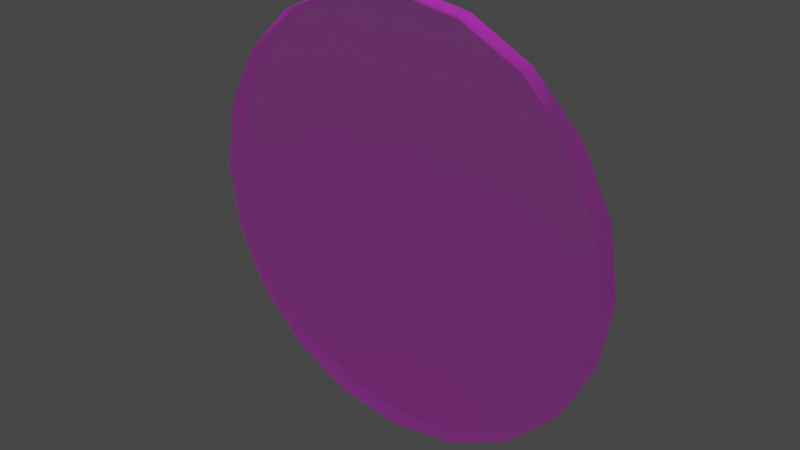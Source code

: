 # Source: dc.blend  (saved by Blender 4.1.24; exported with 4.5.12 LTS)
import bpy
from mathutils import Matrix  # noqa: F401  (used for matrix-valued properties, if any)

bpy.ops.wm.read_factory_settings(use_empty=True)
scene = bpy.context.scene
scene.name = 'Scene'

# ---- images (referenced by path relative to the original .blend; pixels are not part of the script)
import os
ASSET_DIR = os.environ.get("B2B_ASSET_DIR", "")  # directory of the original .blend (textures are referenced by path, not embedded)
HERE = os.path.dirname(os.path.abspath(__file__))  # packed textures are extracted next to this script under _unpacked/

def load_image(name, relpath, width, height, colorspace="sRGB"):
    """Load a texture the original file referenced (path relative to the .blend, or extracted next to this script)."""
    p = next((c for c in (os.path.join(HERE, relpath), os.path.join(ASSET_DIR, relpath)) if relpath and os.path.exists(c)), "")
    if p:
        img = bpy.data.images.load(p, check_existing=True)
        img.name = name
    else:  # same state as the original file: an image datablock whose file is absent (Cycles renders it pink)
        img = bpy.data.images.new(name, width, height)
        img.source = "FILE"
        img.filepath = "//" + (relpath or name)
    img.colorspace_settings.name = colorspace
    return img
img_dc_uv_png = load_image('dc_uv.png', 'dc_uv.png', 1024, 1024, 'sRGB')
img_dc_bump_png = load_image('dc_bump.png', 'dc_bump.png', 1024, 1024, 'sRGB')
img_dc_coat_png = load_image('dc_coat.png', 'dc_coat.png', 1024, 1024, 'sRGB')

# ---- materials (node trees are filled in below, after node groups)
mat_material_0 = bpy.data.materials.new('Material_0')
mat_material_0.surface_render_method = 'BLENDED'
mat_material_0.blend_method = 'BLEND'
mat_material_0.use_backface_culling = True
mat_material_0.use_transparent_shadow = False

# ---- material node trees
mat_material_0.use_nodes = True; mat_material_0.node_tree.nodes.clear()
_N = mat_material_0.node_tree.nodes; _L = mat_material_0.node_tree.links
n0 = _N.new('ShaderNodeBsdfPrincipled'); n0.name = 'Principled BSDF'; n0.location = (50, 292)
n0.distribution = 'GGX'
n0.subsurface_method = 'BURLEY'
n0.inputs[2].default_value = 0.8
n0.inputs[3].default_value = 1.2
n0.inputs[28].default_value = 0.15
n1 = _N.new('ShaderNodeOutputMaterial'); n1.name = 'Material Output'; n1.location = (342, 272)
n2 = _N.new('ShaderNodeMix'); n2.name = 'Mix'; n2.location = (-340, 210)
n2.label = 'Mix Vertex Color'
n2.data_type = 'RGBA'
n2.blend_type = 'MULTIPLY'
n2.inputs[0].default_value = 1.0
n3 = _N.new('ShaderNodeMath'); n3.name = 'Math'; n3.location = (-340, 10)
n3.label = 'Mix Vertex Alpha'
n3.operation = 'MULTIPLY'
n3.inputs[2].default_value = 0.0
n4 = _N.new('ShaderNodeVertexColor'); n4.name = 'Vertex Color'; n4.location = (-650, -30)
n4.layer_name = 'Col'
n5 = _N.new('ShaderNodeTexImage'); n5.name = 'Image Texture'; n5.location = (-920, 210)
n5.label = 'BASE COLOR'
n5.image = img_dc_uv_png
n5.interpolation = 'Smart'
n5.extension = 'CLIP'
n6 = _N.new('ShaderNodeTexImage'); n6.name = 'Image Texture.001'; n6.location = (-872, -197)
n6.image = img_dc_bump_png
n7 = _N.new('ShaderNodeTexImage'); n7.name = 'Image Texture.002'; n7.location = (-308, -380)
n7.image = img_dc_coat_png
n8 = _N.new('ShaderNodeBump'); n8.name = 'Bump'; n8.location = (-469, -192)
n8.inputs[1].default_value = 1.0
n8.inputs[2].default_value = 1.0
n9 = _N.new('ShaderNodeNormalMap'); n9.name = 'Normal Map'; n9.location = (-242, -197)
_L.new(n0.outputs[0], n1.inputs[0])
_L.new(n2.outputs[2], n0.inputs[0])
_L.new(n3.outputs[0], n0.inputs[4])
_L.new(n4.outputs[0], n2.inputs[7])
_L.new(n4.outputs[1], n3.inputs[1])
_L.new(n5.outputs[0], n2.inputs[6])
_L.new(n5.outputs[1], n3.inputs[0])
_L.new(n8.outputs[0], n9.inputs[1])
_L.new(n6.outputs[0], n8.inputs[3])
_L.new(n9.outputs[0], n0.inputs[5])
_L.new(n7.outputs[0], n0.inputs[27])
n1.is_active_output = True

# ---- world
world_world = bpy.data.worlds.new('World'); scene.world = world_world
world_world.use_nodes = True; world_world.node_tree.nodes.clear()
_N = world_world.node_tree.nodes; _L = world_world.node_tree.links
n0 = _N.new('ShaderNodeOutputWorld'); n0.name = 'World Output'; n0.location = (300, 300)
n1 = _N.new('ShaderNodeBackground'); n1.name = 'Background'; n1.location = (10, 300)
n1.inputs[0].default_value = (0.05088, 0.05088, 0.05088, 1.0)
_L.new(n1.outputs[0], n0.inputs[0])
n0.is_active_output = True
world_world.color = (0.05088, 0.05088, 0.05088)
world_world.use_sun_shadow = False
world_world.sun_shadow_jitter_overblur = 0.0

# ---- meshes
me_mesh_0 = bpy.data.meshes.new('Mesh_0')
me_mesh_0.from_pydata([(88.93, 4.533, 0.0001336), (90.84, 2.654, -6.83e-05), (84.58, -4.548, -27.48), (86.39, -2.668, -28.07), (27.48, 4.548, -84.58), (28.07, 2.669, -86.39), (27.48, -4.536, -84.58), (28.07, -2.657, -86.39), (-0.0007737, -4.533, -88.93), (-0.0005998, -2.654, -90.84), (-27.48, -4.531, -84.58), (-28.07, -2.651, -86.39), (-84.58, 4.553, -27.48), (-86.39, 2.674, -28.07), (-88.93, -4.533, -0.0001336), (-90.84, -2.654, 6.83e-05), (-71.95, 4.544, 52.27), (-73.49, 2.665, 53.39), (-71.95, -4.54, 52.27), (-73.49, -2.661, 53.39), (-52.27, 4.54, 71.95), (-53.39, 2.661, 73.49), (-27.48, -4.548, 84.58), (-28.07, -2.669, 86.39), (0.0007737, 4.533, 88.93), (0.0005998, 2.654, 90.84), (-0.0001343, -4.551, 88.93), (6.751e-05, -2.672, 90.84), (27.48, 4.531, 84.58), (28.07, 2.651, 86.39), (84.58, 4.531, 27.48), (86.39, 2.651, 28.07), (84.58, 4.536, -27.48), (86.39, 2.657, -28.07), (73.49, 2.661, -53.39), (71.95, 4.54, -52.27), (52.27, 4.544, -71.95), (53.39, 2.665, -73.49), (0.0001343, 4.551, -88.93), (-6.751e-05, 2.672, -90.84), (-28.07, 2.674, -86.39), (-27.48, 4.553, -84.58), (-52.27, 4.554, -71.95), (-53.39, 2.675, -73.49), (-71.95, 4.554, -52.27), (-73.49, 2.675, -53.39), (-88.93, 4.551, 0.0007747), (-90.84, 2.672, 0.0006008), (-84.58, 4.548, 27.48), (-86.39, 2.668, 28.07), (-27.48, 4.536, 84.58), (-28.07, 2.657, 86.39), (52.27, 4.529, 71.95), (53.39, 2.65, 73.49), (71.95, 4.529, 52.27), (73.49, 2.65, 53.39), (88.93, -4.551, -0.0007747), (90.84, -2.672, -0.0006008), (71.95, -4.544, -52.27), (73.49, -2.665, -53.39), (52.27, -4.54, -71.95), (53.39, -2.661, -73.49), (-52.27, -4.529, -71.95), (-53.39, -2.65, -73.49), (-73.49, -2.65, -53.39), (-71.95, -4.529, -52.27), (-84.58, -4.531, -27.48), (-86.39, -2.651, -28.07), (-84.58, -4.536, 27.48), (-86.39, -2.657, 28.07), (-52.27, -4.544, 71.95), (-53.39, -2.665, 73.49), (27.48, -4.553, 84.58), (28.07, -2.674, 86.39), (52.27, -4.554, 71.95), (53.39, -2.675, 73.49), (73.49, -2.675, 53.39), (71.95, -4.554, 52.27), (84.58, -4.553, 27.48), (86.39, -2.674, 28.07)], [], [(19, 71, 21, 17), (73, 75, 53, 29), (71, 23, 51, 21), (76, 79, 31, 55), (7, 9, 39, 5), (11, 63, 43, 40), (69, 19, 17, 49), (9, 11, 40, 39), (2, 56, 78, 77, 74, 72, 26, 22, 70, 18, 68, 14, 66, 65, 62, 10, 8, 6, 60, 58), (3, 59, 34, 33), (75, 76, 55, 53), (27, 73, 29, 25), (67, 15, 47, 13), (61, 7, 5, 37), (64, 67, 13, 45), (15, 69, 49, 47), (63, 64, 45, 43), (51, 23, 27, 25), (59, 61, 37, 34), (79, 57, 1, 31), (0, 32, 35, 36, 4, 38, 41, 42, 44, 12, 46, 48, 16, 20, 50, 24, 28, 52, 54, 30), (17, 21, 20, 16), (25, 29, 28, 24), (39, 40, 41, 38), (43, 45, 44, 42), (53, 55, 54, 52), (58, 60, 61, 59), (65, 66, 67, 64), (72, 74, 75, 73), (77, 78, 79, 76), (62, 65, 64, 63), (6, 8, 9, 7), (8, 10, 11, 9), (22, 26, 27, 23), (33, 34, 35, 32), (34, 37, 36, 35), (40, 43, 42, 41), (47, 49, 48, 46), (57, 79, 78, 56), (74, 77, 76, 75), (1, 33, 32, 0), (37, 5, 4, 36), (5, 39, 38, 4), (45, 13, 12, 44), (13, 47, 46, 12), (49, 17, 16, 48), (21, 51, 50, 20), (51, 25, 24, 50), (29, 53, 52, 28), (55, 31, 30, 54), (31, 1, 0, 30), (2, 58, 59, 3), (10, 62, 63, 11), (14, 68, 69, 15), (60, 6, 7, 61), (26, 72, 73, 27), (66, 14, 15, 67), (68, 18, 19, 69), (70, 22, 23, 71), (56, 2, 3, 57), (18, 70, 71, 19), (57, 3, 33, 1)])
me_mesh_0.polygons.foreach_set('use_smooth', [True] * 62)
_uv = me_mesh_0.uv_layers.new(name='UVMap')
_uv.uv.foreach_set('vector', [0.3459, 0.7036, 0.3459, 0.7939, 0.3284, 0.7941, 0.3284, 0.7037, 0.2695, 0.8845, 0.2695, 0.7941, 0.2869, 0.7939, 0.2869, 0.8843, 0.3459, 0.7939, 0.3458, 0.8844, 0.3284, 0.8844, 0.3284, 0.7941, 0.2693, 0.7037, 0.2694, 0.6133, 0.2867, 0.6132, 0.2868, 0.7035, 0.2101, 0.6133, 0.2098, 0.5196, 0.2282, 0.5197, 0.2275, 0.6132, 0.1682, 0.6132, 0.1683, 0.7035, 0.1508, 0.7037, 0.1509, 0.6133, 0.3459, 0.6132, 0.3459, 0.7036, 0.3284, 0.7037, 0.3285, 0.6133, 0.169, 0.5197, 0.1682, 0.6132, 0.1509, 0.6133, 0.1506, 0.5196, 0.01763, 0.3261, 0.005654, 0.2504, 0.01763, 0.1748, 0.0524, 0.1065, 0.1065, 0.0524, 0.1748, 0.01763, 0.2504, 0.005654, 0.3261, 0.01763, 0.3943, 0.0524, 0.4484, 0.1065, 0.4832, 0.1748, 0.4952, 0.2504, 0.4832, 0.3261, 0.4484, 0.3943, 0.3943, 0.4484, 0.3261, 0.4832, 0.2504, 0.4952, 0.1748, 0.4832, 0.1065, 0.4484, 0.0524, 0.3943, 0.2103, 0.8845, 0.2102, 0.7941, 0.2277, 0.7939, 0.2276, 0.8843, 0.2695, 0.7941, 0.2693, 0.7037, 0.2868, 0.7035, 0.2869, 0.7939, 0.2688, 0.9779, 0.2695, 0.8845, 0.2869, 0.8843, 0.2872, 0.9781, 0.1684, 0.8843, 0.1687, 0.9781, 0.1503, 0.9779, 0.151, 0.8845, 0.2101, 0.7037, 0.2101, 0.6133, 0.2275, 0.6132, 0.2275, 0.7035, 0.1684, 0.7939, 0.1684, 0.8843, 0.151, 0.8845, 0.1509, 0.7941, 0.3467, 0.5197, 0.3459, 0.6132, 0.3285, 0.6133, 0.3283, 0.5196, 0.1683, 0.7035, 0.1684, 0.7939, 0.1509, 0.7941, 0.1508, 0.7037, 0.3284, 0.8844, 0.3458, 0.8844, 0.3464, 0.978, 0.328, 0.978, 0.2102, 0.7941, 0.2101, 0.7037, 0.2275, 0.7035, 0.2277, 0.7939, 0.2694, 0.6133, 0.2691, 0.5196, 0.2875, 0.5197, 0.2867, 0.6132, 0.505, 0.7498, 0.517, 0.6741, 0.5518, 0.6059, 0.6059, 0.5518, 0.6741, 0.517, 0.7498, 0.505, 0.8254, 0.517, 0.8936, 0.5518, 0.9478, 0.6059, 0.9826, 0.6741, 0.9945, 0.7498, 0.9826, 0.8254, 0.9478, 0.8936, 0.8936, 0.9478, 0.8254, 0.9826, 0.7498, 0.9945, 0.6741, 0.9826, 0.6059, 0.9478, 0.5518, 0.8936, 0.517, 0.8254, 0.3284, 0.7037, 0.3284, 0.7941, 0.3197, 0.7941, 0.3197, 0.7037, 0.2872, 0.9781, 0.2869, 0.8843, 0.2957, 0.8843, 0.2963, 0.977, 0.1506, 0.5196, 0.1509, 0.6133, 0.142, 0.6133, 0.1414, 0.5206, 0.1508, 0.7037, 0.1509, 0.7941, 0.1423, 0.7941, 0.1421, 0.7037, 0.2869, 0.7939, 0.2868, 0.7035, 0.2955, 0.7035, 0.2956, 0.7939, 0.2015, 0.7941, 0.2014, 0.7037, 0.2101, 0.7037, 0.2102, 0.7941, 0.1771, 0.7939, 0.1772, 0.8843, 0.1684, 0.8843, 0.1684, 0.7939, 0.2609, 0.8844, 0.2608, 0.7941, 0.2695, 0.7941, 0.2695, 0.8845, 0.2606, 0.7037, 0.2606, 0.6133, 0.2694, 0.6133, 0.2693, 0.7037, 0.177, 0.7035, 0.1771, 0.7939, 0.1684, 0.7939, 0.1683, 0.7035, 0.2013, 0.6133, 0.2007, 0.5206, 0.2098, 0.5196, 0.2101, 0.6133, 0.1778, 0.5207, 0.1769, 0.6132, 0.1682, 0.6132, 0.169, 0.5197, 0.3546, 0.8844, 0.3556, 0.9769, 0.3464, 0.978, 0.3458, 0.8844, 0.2276, 0.8843, 0.2277, 0.7939, 0.2364, 0.7939, 0.2364, 0.8843, 0.2277, 0.7939, 0.2275, 0.7035, 0.2362, 0.7035, 0.2364, 0.7939, 0.1509, 0.6133, 0.1508, 0.7037, 0.1421, 0.7037, 0.142, 0.6133, 0.3283, 0.5196, 0.3285, 0.6133, 0.3197, 0.6133, 0.3192, 0.5206, 0.2691, 0.5196, 0.2694, 0.6133, 0.2606, 0.6133, 0.2599, 0.5206, 0.2608, 0.7941, 0.2606, 0.7037, 0.2693, 0.7037, 0.2695, 0.7941, 0.2279, 0.9781, 0.2276, 0.8843, 0.2364, 0.8843, 0.237, 0.977, 0.2275, 0.7035, 0.2275, 0.6132, 0.2361, 0.6132, 0.2362, 0.7035, 0.2275, 0.6132, 0.2282, 0.5197, 0.237, 0.5207, 0.2361, 0.6132, 0.1509, 0.7941, 0.151, 0.8845, 0.1424, 0.8844, 0.1423, 0.7941, 0.151, 0.8845, 0.1503, 0.9779, 0.1414, 0.9769, 0.1424, 0.8844, 0.3285, 0.6133, 0.3284, 0.7037, 0.3197, 0.7037, 0.3197, 0.6133, 0.3284, 0.7941, 0.3284, 0.8844, 0.3198, 0.8844, 0.3197, 0.7941, 0.3284, 0.8844, 0.328, 0.978, 0.3192, 0.977, 0.3198, 0.8844, 0.2869, 0.8843, 0.2869, 0.7939, 0.2956, 0.7939, 0.2957, 0.8843, 0.2868, 0.7035, 0.2867, 0.6132, 0.2954, 0.6132, 0.2955, 0.7035, 0.2867, 0.6132, 0.2875, 0.5197, 0.2963, 0.5207, 0.2954, 0.6132, 0.2016, 0.8844, 0.2015, 0.7941, 0.2102, 0.7941, 0.2103, 0.8845, 0.1769, 0.6132, 0.177, 0.7035, 0.1683, 0.7035, 0.1682, 0.6132, 0.3556, 0.5208, 0.3545, 0.6132, 0.3459, 0.6132, 0.3467, 0.5197, 0.2014, 0.7037, 0.2013, 0.6133, 0.2101, 0.6133, 0.2101, 0.7037, 0.2599, 0.9769, 0.2609, 0.8844, 0.2695, 0.8845, 0.2688, 0.9779, 0.1772, 0.8843, 0.1778, 0.977, 0.1687, 0.9781, 0.1684, 0.8843, 0.3545, 0.6132, 0.3546, 0.7036, 0.3459, 0.7036, 0.3459, 0.6132, 0.3546, 0.7939, 0.3546, 0.8844, 0.3458, 0.8844, 0.3459, 0.7939, 0.2007, 0.9769, 0.2016, 0.8844, 0.2103, 0.8845, 0.2095, 0.9779, 0.3546, 0.7036, 0.3546, 0.7939, 0.3459, 0.7939, 0.3459, 0.7036, 0.2095, 0.9779, 0.2103, 0.8845, 0.2276, 0.8843, 0.2279, 0.9781])
_ca = me_mesh_0.color_attributes.new('Col', 'BYTE_COLOR', 'CORNER')
_ca.data.foreach_set('color', [1.0, 1.0, 1.0, 1.0, 1.0, 1.0, 1.0, 1.0, 1.0, 1.0, 1.0, 1.0, 1.0, 1.0, 1.0, 1.0, 1.0, 1.0, 1.0, 1.0, 1.0, 1.0, 1.0, 1.0, 1.0, 1.0, 1.0, 1.0, 1.0, 1.0, 1.0, 1.0, 1.0, 1.0, 1.0, 1.0, 1.0, 1.0, 1.0, 1.0, 1.0, 1.0, 1.0, 1.0, 1.0, 1.0, 1.0, 1.0, 1.0, 1.0, 1.0, 1.0, 1.0, 1.0, 1.0, 1.0, 1.0, 1.0, 1.0, 1.0, 1.0, 1.0, 1.0, 1.0, 1.0, 1.0, 1.0, 1.0, 1.0, 1.0, 1.0, 1.0, 1.0, 1.0, 1.0, 1.0, 1.0, 1.0, 1.0, 1.0, 1.0, 1.0, 1.0, 1.0, 1.0, 1.0, 1.0, 1.0, 1.0, 1.0, 1.0, 1.0, 1.0, 1.0, 1.0, 1.0, 1.0, 1.0, 1.0, 1.0, 1.0, 1.0, 1.0, 1.0, 1.0, 1.0, 1.0, 1.0, 1.0, 1.0, 1.0, 1.0, 1.0, 1.0, 1.0, 1.0, 1.0, 1.0, 1.0, 1.0, 1.0, 1.0, 1.0, 1.0, 1.0, 1.0, 1.0, 1.0, 1.0, 1.0, 1.0, 1.0, 1.0, 1.0, 1.0, 1.0, 1.0, 1.0, 1.0, 1.0, 1.0, 1.0, 1.0, 1.0, 1.0, 1.0, 1.0, 1.0, 1.0, 1.0, 1.0, 1.0, 1.0, 1.0, 1.0, 1.0, 1.0, 1.0, 1.0, 1.0, 1.0, 1.0, 1.0, 1.0, 1.0, 1.0, 1.0, 1.0, 1.0, 1.0, 1.0, 1.0, 1.0, 1.0, 1.0, 1.0, 1.0, 1.0, 1.0, 1.0, 1.0, 1.0, 1.0, 1.0, 1.0, 1.0, 1.0, 1.0, 1.0, 1.0, 1.0, 1.0, 1.0, 1.0, 1.0, 1.0, 1.0, 1.0, 1.0, 1.0, 1.0, 1.0, 1.0, 1.0, 1.0, 1.0, 1.0, 1.0, 1.0, 1.0, 1.0, 1.0, 1.0, 1.0, 1.0, 1.0, 1.0, 1.0, 1.0, 1.0, 1.0, 1.0, 1.0, 1.0, 1.0, 1.0, 1.0, 1.0, 1.0, 1.0, 1.0, 1.0, 1.0, 1.0, 1.0, 1.0, 1.0, 1.0, 1.0, 1.0, 1.0, 1.0, 1.0, 1.0, 1.0, 1.0, 1.0, 1.0, 1.0, 1.0, 1.0, 1.0, 1.0, 1.0, 1.0, 1.0, 1.0, 1.0, 1.0, 1.0, 1.0, 1.0, 1.0, 1.0, 1.0, 1.0, 1.0, 1.0, 1.0, 1.0, 1.0, 1.0, 1.0, 1.0, 1.0, 1.0, 1.0, 1.0, 1.0, 1.0, 1.0, 1.0, 1.0, 1.0, 1.0, 1.0, 1.0, 1.0, 1.0, 1.0, 1.0, 1.0, 1.0, 1.0, 1.0, 1.0, 1.0, 1.0, 1.0, 1.0, 1.0, 1.0, 1.0, 1.0, 1.0, 1.0, 1.0, 1.0, 1.0, 1.0, 1.0, 1.0, 1.0, 1.0, 1.0, 1.0, 1.0, 1.0, 1.0, 1.0, 1.0, 1.0, 1.0, 1.0, 1.0, 1.0, 1.0, 1.0, 1.0, 1.0, 1.0, 1.0, 1.0, 1.0, 1.0, 1.0, 1.0, 1.0, 1.0, 1.0, 1.0, 1.0, 1.0, 1.0, 1.0, 1.0, 1.0, 1.0, 1.0, 1.0, 1.0, 1.0, 1.0, 1.0, 1.0, 1.0, 1.0, 1.0, 1.0, 1.0, 1.0, 1.0, 1.0, 1.0, 1.0, 1.0, 1.0, 1.0, 1.0, 1.0, 1.0, 1.0, 1.0, 1.0, 1.0, 1.0, 1.0, 1.0, 1.0, 1.0, 1.0, 1.0, 1.0, 1.0, 1.0, 1.0, 1.0, 1.0, 1.0, 1.0, 1.0, 1.0, 1.0, 1.0, 1.0, 1.0, 1.0, 1.0, 1.0, 1.0, 1.0, 1.0, 1.0, 1.0, 1.0, 1.0, 1.0, 1.0, 1.0, 1.0, 1.0, 1.0, 1.0, 1.0, 1.0, 1.0, 1.0, 1.0, 1.0, 1.0, 1.0, 1.0, 1.0, 1.0, 1.0, 1.0, 1.0, 1.0, 1.0, 1.0, 1.0, 1.0, 1.0, 1.0, 1.0, 1.0, 1.0, 1.0, 1.0, 1.0, 1.0, 1.0, 1.0, 1.0, 1.0, 1.0, 1.0, 1.0, 1.0, 1.0, 1.0, 1.0, 1.0, 1.0, 1.0, 1.0, 1.0, 1.0, 1.0, 1.0, 1.0, 1.0, 1.0, 1.0, 1.0, 1.0, 1.0, 1.0, 1.0, 1.0, 1.0, 1.0, 1.0, 1.0, 1.0, 1.0, 1.0, 1.0, 1.0, 1.0, 1.0, 1.0, 1.0, 1.0, 1.0, 1.0, 1.0, 1.0, 1.0, 1.0, 1.0, 1.0, 1.0, 1.0, 1.0, 1.0, 1.0, 1.0, 1.0, 1.0, 1.0, 1.0, 1.0, 1.0, 1.0, 1.0, 1.0, 1.0, 1.0, 1.0, 1.0, 1.0, 1.0, 1.0, 1.0, 1.0, 1.0, 1.0, 1.0, 1.0, 1.0, 1.0, 1.0, 1.0, 1.0, 1.0, 1.0, 1.0, 1.0, 1.0, 1.0, 1.0, 1.0, 1.0, 1.0, 1.0, 1.0, 1.0, 1.0, 1.0, 1.0, 1.0, 1.0, 1.0, 1.0, 1.0, 1.0, 1.0, 1.0, 1.0, 1.0, 1.0, 1.0, 1.0, 1.0, 1.0, 1.0, 1.0, 1.0, 1.0, 1.0, 1.0, 1.0, 1.0, 1.0, 1.0, 1.0, 1.0, 1.0, 1.0, 1.0, 1.0, 1.0, 1.0, 1.0, 1.0, 1.0, 1.0, 1.0, 1.0, 1.0, 1.0, 1.0, 1.0, 1.0, 1.0, 1.0, 1.0, 1.0, 1.0, 1.0, 1.0, 1.0, 1.0, 1.0, 1.0, 1.0, 1.0, 1.0, 1.0, 1.0, 1.0, 1.0, 1.0, 1.0, 1.0, 1.0, 1.0, 1.0, 1.0, 1.0, 1.0, 1.0, 1.0, 1.0, 1.0, 1.0, 1.0, 1.0, 1.0, 1.0, 1.0, 1.0, 1.0, 1.0, 1.0, 1.0, 1.0, 1.0, 1.0, 1.0, 1.0, 1.0, 1.0, 1.0, 1.0, 1.0, 1.0, 1.0, 1.0, 1.0, 1.0, 1.0, 1.0, 1.0, 1.0, 1.0, 1.0, 1.0, 1.0, 1.0, 1.0, 1.0, 1.0, 1.0, 1.0, 1.0, 1.0, 1.0, 1.0, 1.0, 1.0, 1.0, 1.0, 1.0, 1.0, 1.0, 1.0, 1.0, 1.0, 1.0, 1.0, 1.0, 1.0, 1.0, 1.0, 1.0, 1.0, 1.0, 1.0, 1.0, 1.0, 1.0, 1.0, 1.0, 1.0, 1.0, 1.0, 1.0, 1.0, 1.0, 1.0, 1.0, 1.0, 1.0, 1.0, 1.0, 1.0, 1.0, 1.0, 1.0, 1.0, 1.0, 1.0, 1.0, 1.0, 1.0, 1.0, 1.0, 1.0, 1.0, 1.0, 1.0, 1.0, 1.0, 1.0, 1.0, 1.0, 1.0, 1.0, 1.0, 1.0, 1.0, 1.0, 1.0, 1.0, 1.0, 1.0, 1.0, 1.0, 1.0, 1.0, 1.0, 1.0, 1.0, 1.0, 1.0, 1.0, 1.0, 1.0, 1.0, 1.0, 1.0, 1.0, 1.0, 1.0, 1.0, 1.0, 1.0, 1.0, 1.0, 1.0, 1.0, 1.0, 1.0, 1.0, 1.0, 1.0, 1.0, 1.0, 1.0, 1.0, 1.0, 1.0, 1.0, 1.0, 1.0, 1.0, 1.0, 1.0, 1.0, 1.0, 1.0, 1.0, 1.0, 1.0, 1.0, 1.0, 1.0, 1.0, 1.0, 1.0, 1.0, 1.0, 1.0, 1.0, 1.0, 1.0, 1.0, 1.0, 1.0, 1.0, 1.0, 1.0, 1.0, 1.0, 1.0, 1.0, 1.0, 1.0, 1.0, 1.0, 1.0, 1.0, 1.0, 1.0, 1.0, 1.0, 1.0, 1.0, 1.0, 1.0, 1.0, 1.0, 1.0, 1.0, 1.0, 1.0, 1.0, 1.0, 1.0, 1.0, 1.0, 1.0, 1.0, 1.0, 1.0, 1.0, 1.0, 1.0, 1.0, 1.0, 1.0, 1.0, 1.0, 1.0, 1.0, 1.0, 1.0, 1.0, 1.0, 1.0, 1.0, 1.0, 1.0, 1.0, 1.0, 1.0, 1.0, 1.0, 1.0, 1.0, 1.0, 1.0, 1.0, 1.0, 1.0, 1.0, 1.0, 1.0, 1.0, 1.0, 1.0, 1.0, 1.0, 1.0, 1.0, 1.0, 1.0, 1.0, 1.0, 1.0, 1.0, 1.0, 1.0, 1.0, 1.0, 1.0, 1.0, 1.0, 1.0, 1.0, 1.0, 1.0, 1.0, 1.0, 1.0, 1.0, 1.0, 1.0, 1.0, 1.0, 1.0, 1.0, 1.0, 1.0, 1.0, 1.0, 1.0, 1.0, 1.0, 1.0, 1.0, 1.0, 1.0, 1.0, 1.0, 1.0, 1.0, 1.0, 1.0, 1.0, 1.0, 1.0, 1.0, 1.0, 1.0, 1.0, 1.0, 1.0, 1.0, 1.0, 1.0, 1.0, 1.0, 1.0, 1.0, 1.0, 1.0, 1.0, 1.0, 1.0, 1.0, 1.0, 1.0, 1.0, 1.0, 1.0, 1.0, 1.0, 1.0, 1.0, 1.0, 1.0, 1.0, 1.0, 1.0, 1.0, 1.0, 1.0, 1.0, 1.0, 1.0, 1.0, 1.0, 1.0, 1.0, 1.0, 1.0, 1.0, 1.0, 1.0, 1.0, 1.0, 1.0, 1.0, 1.0, 1.0, 1.0, 1.0, 1.0, 1.0, 1.0, 1.0, 1.0, 1.0, 1.0, 1.0, 1.0, 1.0, 1.0, 1.0, 1.0, 1.0, 1.0, 1.0, 1.0, 1.0, 1.0, 1.0, 1.0, 1.0, 1.0, 1.0, 1.0, 1.0, 1.0, 1.0, 1.0, 1.0, 1.0, 1.0, 1.0, 1.0, 1.0, 1.0, 1.0, 1.0, 1.0, 1.0, 1.0, 1.0, 1.0, 1.0, 1.0, 1.0, 1.0, 1.0, 1.0, 1.0, 1.0, 1.0, 1.0, 1.0, 1.0, 1.0, 1.0, 1.0, 1.0, 1.0, 1.0, 1.0, 1.0, 1.0, 1.0, 1.0, 1.0, 1.0, 1.0, 1.0, 1.0, 1.0, 1.0, 1.0, 1.0, 1.0, 1.0, 1.0, 1.0, 1.0, 1.0, 1.0, 1.0, 1.0, 1.0, 1.0, 1.0, 1.0, 1.0, 1.0, 1.0, 1.0, 1.0, 1.0, 1.0, 1.0, 1.0, 1.0, 1.0, 1.0, 1.0, 1.0, 1.0, 1.0, 1.0, 1.0, 1.0, 1.0, 1.0, 1.0, 1.0, 1.0, 1.0, 1.0, 1.0, 1.0, 1.0, 1.0, 1.0, 1.0, 1.0, 1.0, 1.0, 1.0, 1.0, 1.0, 1.0, 1.0, 1.0, 1.0, 1.0, 1.0, 1.0, 1.0, 1.0, 1.0, 1.0, 1.0, 1.0, 1.0, 1.0, 1.0, 1.0, 1.0, 1.0, 1.0, 1.0, 1.0, 1.0, 1.0])
me_mesh_0.materials.append(mat_material_0)
me_mesh_0.use_remesh_fix_poles = True
me_mesh_0.use_remesh_preserve_attributes = False
me_mesh_0.update()
me_mesh_0.normals_split_custom_set([tuple(v) for v in zip(*[iter([-0.7508, -0.3725, 0.5454, -0.5455, -0.3725, 0.7508, -0.5454, 0.3725, 0.7508, -0.7507, 0.3725, 0.5455, 0.2867, -0.3726, 0.8826, 0.5454, -0.3726, 0.7507, 0.5455, 0.3724, 0.7508, 0.2868, 0.3724, 0.8826, -0.5455, -0.3725, 0.7508, -0.2868, -0.3726, 0.8826, -0.2867, 0.3725, 0.8826, -0.5454, 0.3725, 0.7508, 0.7508, -0.3726, 0.5454, 0.8826, -0.3726, 0.2867, 0.8826, 0.3724, 0.2868, 0.7508, 0.3724, 0.5455, 0.2867, -0.3725, -0.8826, -4.069e-05, -0.3724, -0.9281, 3.38e-05, 0.3726, -0.928, 0.2868, 0.3726, -0.8826, -0.2868, -0.3724, -0.8826, -0.5455, -0.3724, -0.7508, -0.5454, 0.3726, -0.7507, -0.2867, 0.3726, -0.8826, -0.8826, -0.3725, 0.2867, -0.7508, -0.3725, 0.5454, -0.7507, 0.3725, 0.5455, -0.8826, 0.3726, 0.2868, -4.069e-05, -0.3724, -0.9281, -0.2868, -0.3724, -0.8826, -0.2867, 0.3726, -0.8826, 3.38e-05, 0.3726, -0.928, 0.3911, -0.9115, -0.1272, 0.4113, -0.9115, -9.261e-05, 0.3911, -0.9115, 0.127, 0.3327, -0.9115, 0.2417, 0.2417, -0.9115, 0.3327, 0.127, -0.9115, 0.3911, -8.97e-05, -0.9115, 0.4113, -0.1272, -0.9115, 0.3911, -0.2419, -0.9115, 0.3327, -0.3329, -0.9115, 0.2417, -0.3913, -0.9114, 0.127, -0.4115, -0.9114, -8.979e-05, -0.3913, -0.9114, -0.1272, -0.3329, -0.9114, -0.2419, -0.2419, -0.9114, -0.3329, -0.1272, -0.9114, -0.3913, -9.253e-05, -0.9114, -0.4115, 0.127, -0.9114, -0.3913, 0.2417, -0.9115, -0.3329, 0.3327, -0.9115, -0.2419, 0.8826, -0.3726, -0.2868, 0.7507, -0.3725, -0.5455, 0.7508, 0.3725, -0.5454, 0.8826, 0.3725, -0.2867, 0.5454, -0.3726, 0.7507, 0.7508, -0.3726, 0.5454, 0.7508, 0.3724, 0.5455, 0.5455, 0.3724, 0.7508, -3.376e-05, -0.3726, 0.928, 0.2867, -0.3726, 0.8826, 0.2868, 0.3724, 0.8826, 4.069e-05, 0.3724, 0.9281, -0.8826, -0.3724, -0.2868, -0.9281, -0.3724, -3.377e-05, -0.928, 0.3726, 4.081e-05, -0.8826, 0.3726, -0.2867, 0.5454, -0.3725, -0.7508, 0.2867, -0.3725, -0.8826, 0.2868, 0.3726, -0.8826, 0.5455, 0.3725, -0.7508, -0.7508, -0.3724, -0.5455, -0.8826, -0.3724, -0.2868, -0.8826, 0.3726, -0.2867, -0.7508, 0.3726, -0.5454, -0.9281, -0.3724, -3.377e-05, -0.8826, -0.3725, 0.2867, -0.8826, 0.3726, 0.2868, -0.928, 0.3726, 4.081e-05, -0.5455, -0.3724, -0.7508, -0.7508, -0.3724, -0.5455, -0.7508, 0.3726, -0.5454, -0.5454, 0.3726, -0.7507, -0.2867, 0.3725, 0.8826, -0.2868, -0.3726, 0.8826, -3.376e-05, -0.3726, 0.928, 4.069e-05, 0.3724, 0.9281, 0.7507, -0.3725, -0.5455, 0.5454, -0.3725, -0.7508, 0.5455, 0.3725, -0.7508, 0.7508, 0.3725, -0.5454, 0.8826, -0.3726, 0.2867, 0.928, -0.3726, -4.081e-05, 0.9281, 0.3724, 3.377e-05, 0.8826, 0.3724, 0.2868, 0.4115, 0.9114, 8.979e-05, 0.3913, 0.9114, -0.127, 0.3329, 0.9115, -0.2417, 0.2419, 0.9115, -0.3327, 0.1272, 0.9115, -0.3911, 8.972e-05, 0.9115, -0.4113, -0.127, 0.9115, -0.3911, -0.2417, 0.9115, -0.3327, -0.3327, 0.9115, -0.2417, -0.3911, 0.9115, -0.127, -0.4113, 0.9115, 9.261e-05, -0.3911, 0.9115, 0.1272, -0.3327, 0.9115, 0.2419, -0.2417, 0.9115, 0.3329, -0.127, 0.9114, 0.3913, 9.25e-05, 0.9114, 0.4115, 0.1272, 0.9114, 0.3913, 0.2419, 0.9114, 0.3329, 0.3329, 0.9114, 0.2419, 0.3913, 0.9114, 0.1272, -0.7507, 0.3725, 0.5455, -0.5454, 0.3725, 0.7508, -0.2417, 0.9115, 0.3329, -0.3327, 0.9115, 0.2419, 4.069e-05, 0.3724, 0.9281, 0.2868, 0.3724, 0.8826, 0.1272, 0.9114, 0.3913, 9.25e-05, 0.9114, 0.4115, 3.38e-05, 0.3726, -0.928, -0.2867, 0.3726, -0.8826, -0.127, 0.9115, -0.3911, 8.972e-05, 0.9115, -0.4113, -0.5454, 0.3726, -0.7507, -0.7508, 0.3726, -0.5454, -0.3327, 0.9115, -0.2417, -0.2417, 0.9115, -0.3327, 0.5455, 0.3724, 0.7508, 0.7508, 0.3724, 0.5455, 0.3329, 0.9114, 0.2419, 0.2419, 0.9114, 0.3329, 0.3327, -0.9115, -0.2419, 0.2417, -0.9115, -0.3329, 0.5454, -0.3725, -0.7508, 0.7507, -0.3725, -0.5455, -0.3329, -0.9114, -0.2419, -0.3913, -0.9114, -0.1272, -0.8826, -0.3724, -0.2868, -0.7508, -0.3724, -0.5455, 0.127, -0.9115, 0.3911, 0.2417, -0.9115, 0.3327, 0.5454, -0.3726, 0.7507, 0.2867, -0.3726, 0.8826, 0.3327, -0.9115, 0.2417, 0.3911, -0.9115, 0.127, 0.8826, -0.3726, 0.2867, 0.7508, -0.3726, 0.5454, -0.2419, -0.9114, -0.3329, -0.3329, -0.9114, -0.2419, -0.7508, -0.3724, -0.5455, -0.5455, -0.3724, -0.7508, 0.127, -0.9114, -0.3913, -9.253e-05, -0.9114, -0.4115, -4.069e-05, -0.3724, -0.9281, 0.2867, -0.3725, -0.8826, -9.253e-05, -0.9114, -0.4115, -0.1272, -0.9114, -0.3913, -0.2868, -0.3724, -0.8826, -4.069e-05, -0.3724, -0.9281, -0.1272, -0.9115, 0.3911, -8.97e-05, -0.9115, 0.4113, -3.376e-05, -0.3726, 0.928, -0.2868, -0.3726, 0.8826, 0.8826, 0.3725, -0.2867, 0.7508, 0.3725, -0.5454, 0.3329, 0.9115, -0.2417, 0.3913, 0.9114, -0.127, 0.7508, 0.3725, -0.5454, 0.5455, 0.3725, -0.7508, 0.2419, 0.9115, -0.3327, 0.3329, 0.9115, -0.2417, -0.2867, 0.3726, -0.8826, -0.5454, 0.3726, -0.7507, -0.2417, 0.9115, -0.3327, -0.127, 0.9115, -0.3911, -0.928, 0.3726, 4.081e-05, -0.8826, 0.3726, 0.2868, -0.3911, 0.9115, 0.1272, -0.4113, 0.9115, 9.261e-05, 0.928, -0.3726, -4.081e-05, 0.8826, -0.3726, 0.2867, 0.3911, -0.9115, 0.127, 0.4113, -0.9115, -9.261e-05, 0.2417, -0.9115, 0.3327, 0.3327, -0.9115, 0.2417, 0.7508, -0.3726, 0.5454, 0.5454, -0.3726, 0.7507, 0.9281, 0.3724, 3.377e-05, 0.8826, 0.3725, -0.2867, 0.3913, 0.9114, -0.127, 0.4115, 0.9114, 8.979e-05, 0.5455, 0.3725, -0.7508, 0.2868, 0.3726, -0.8826, 0.1272, 0.9115, -0.3911, 0.2419, 0.9115, -0.3327, 0.2868, 0.3726, -0.8826, 3.38e-05, 0.3726, -0.928, 8.972e-05, 0.9115, -0.4113, 0.1272, 0.9115, -0.3911, -0.7508, 0.3726, -0.5454, -0.8826, 0.3726, -0.2867, -0.3911, 0.9115, -0.127, -0.3327, 0.9115, -0.2417, -0.8826, 0.3726, -0.2867, -0.928, 0.3726, 4.081e-05, -0.4113, 0.9115, 9.261e-05, -0.3911, 0.9115, -0.127, -0.8826, 0.3726, 0.2868, -0.7507, 0.3725, 0.5455, -0.3327, 0.9115, 0.2419, -0.3911, 0.9115, 0.1272, -0.5454, 0.3725, 0.7508, -0.2867, 0.3725, 0.8826, -0.127, 0.9114, 0.3913, -0.2417, 0.9115, 0.3329, -0.2867, 0.3725, 0.8826, 4.069e-05, 0.3724, 0.9281, 9.25e-05, 0.9114, 0.4115, -0.127, 0.9114, 0.3913, 0.2868, 0.3724, 0.8826, 0.5455, 0.3724, 0.7508, 0.2419, 0.9114, 0.3329, 0.1272, 0.9114, 0.3913, 0.7508, 0.3724, 0.5455, 0.8826, 0.3724, 0.2868, 0.3913, 0.9114, 0.1272, 0.3329, 0.9114, 0.2419, 0.8826, 0.3724, 0.2868, 0.9281, 0.3724, 3.377e-05, 0.4115, 0.9114, 8.979e-05, 0.3913, 0.9114, 0.1272, 0.3911, -0.9115, -0.1272, 0.3327, -0.9115, -0.2419, 0.7507, -0.3725, -0.5455, 0.8826, -0.3726, -0.2868, -0.1272, -0.9114, -0.3913, -0.2419, -0.9114, -0.3329, -0.5455, -0.3724, -0.7508, -0.2868, -0.3724, -0.8826, -0.4115, -0.9114, -8.979e-05, -0.3913, -0.9114, 0.127, -0.8826, -0.3725, 0.2867, -0.9281, -0.3724, -3.377e-05, 0.2417, -0.9115, -0.3329, 0.127, -0.9114, -0.3913, 0.2867, -0.3725, -0.8826, 0.5454, -0.3725, -0.7508, -8.97e-05, -0.9115, 0.4113, 0.127, -0.9115, 0.3911, 0.2867, -0.3726, 0.8826, -3.376e-05, -0.3726, 0.928, -0.3913, -0.9114, -0.1272, -0.4115, -0.9114, -8.979e-05, -0.9281, -0.3724, -3.377e-05, -0.8826, -0.3724, -0.2868, -0.3913, -0.9114, 0.127, -0.3329, -0.9115, 0.2417, -0.7508, -0.3725, 0.5454, -0.8826, -0.3725, 0.2867, -0.2419, -0.9115, 0.3327, -0.1272, -0.9115, 0.3911, -0.2868, -0.3726, 0.8826, -0.5455, -0.3725, 0.7508, 0.4113, -0.9115, -9.261e-05, 0.3911, -0.9115, -0.1272, 0.8826, -0.3726, -0.2868, 0.928, -0.3726, -4.081e-05, -0.3329, -0.9115, 0.2417, -0.2419, -0.9115, 0.3327, -0.5455, -0.3725, 0.7508, -0.7508, -0.3725, 0.5454, 0.928, -0.3726, -4.081e-05, 0.8826, -0.3726, -0.2868, 0.8826, 0.3725, -0.2867, 0.9281, 0.3724, 3.377e-05])] * 3)])

# ---- objects
ob_mesh_0 = bpy.data.objects.new('Mesh_0', me_mesh_0)

# ---- transforms, parenting, visibility, modifiers, constraints
ob_mesh_0.location = (0.0, 0.0, 0.0)
ob_mesh_0.rotation_mode = 'QUATERNION'
ob_mesh_0.rotation_quaternion = (1.0, 0.0, 0.0, 0.0)
ob_mesh_0.lineart.crease_threshold = 0.0
_m = ob_mesh_0.modifiers.new('WeightedNormal', 'WEIGHTED_NORMAL')
_m = ob_mesh_0.modifiers.new('Triangulate', 'TRIANGULATE')
_m.keep_custom_normals = True

# ---- collection membership
scene.collection.objects.link(ob_mesh_0)

# ---- scene / render settings (as saved in the file)
scene.frame_start = 1; scene.frame_end = 250; scene.frame_set(134)
scene.render.engine = 'BLENDER_EEVEE_NEXT'
scene.render.use_motion_blur = True
scene.render.use_high_quality_normals = True
scene.cycles.samples = 128
scene.cycles.sampling_pattern = 'TABULATED_SOBOL'
scene.cycles.use_light_tree = False
scene.eevee.use_volumetric_shadows = True
scene.eevee.use_gtao = True
scene.eevee.ray_tracing_options.trace_max_roughness = 0.0
scene.eevee.use_raytracing = True
scene.view_settings.view_transform = 'Filmic'
bpy.context.view_layer.update()

# ---- added for rendering (the .blend has no active camera and no usable light): camera, sun
cam_auto = bpy.data.cameras.new('AutoCamera')
cam_auto.lens = 50.0
cam_auto.sensor_width = 36.0
cam_auto.clip_end = 4174.45
ob_auto_camera = bpy.data.objects.new('AutoCamera', cam_auto)
scene.collection.objects.link(ob_auto_camera)
ob_auto_camera.location = (237.861, -285.433, 190.289)
ob_auto_camera.rotation_euler = (1.09748, -7.21219e-08, 0.694738)
scene.camera = ob_auto_camera
light_auto_sun = bpy.data.lights.new('AutoSun', 'SUN')
light_auto_sun.energy = 3.0
light_auto_sun.angle = 0.0523599
ob_auto_sun = bpy.data.objects.new('AutoSun', light_auto_sun)
scene.collection.objects.link(ob_auto_sun)
ob_auto_sun.rotation_euler = (0.872665, 0.174533, 0.523599)
bpy.context.view_layer.update()

